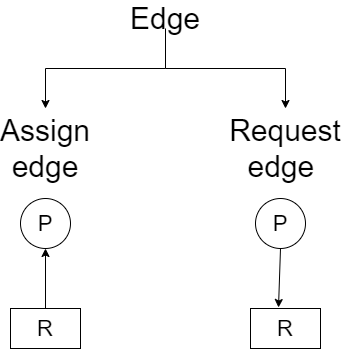

The diagram above was exported from draw.io. Its source (the exported page's mxGraphModel, read from the mxfile embedded in the PNG):
<mxGraphModel dx="652" dy="364" grid="1" gridSize="10" guides="1" tooltips="1" connect="1" arrows="1" fold="1" page="1" pageScale="1" pageWidth="827" pageHeight="1169" math="0" shadow="0">
  <root>
    <mxCell id="0" />
    <mxCell id="1" parent="0" />
    <mxCell id="-uziOnCTZX1g49vCod7i-1" value="&lt;font style=&quot;font-size: 30px&quot;&gt;Edge&lt;/font&gt;" style="text;html=1;strokeColor=none;fillColor=none;align=center;verticalAlign=middle;whiteSpace=wrap;rounded=0;" vertex="1" parent="1">
      <mxGeometry x="300" y="180" width="40" height="20" as="geometry" />
    </mxCell>
    <mxCell id="-uziOnCTZX1g49vCod7i-2" value="" style="endArrow=classic;html=1;exitX=0.5;exitY=1;exitDx=0;exitDy=0;rounded=0;" edge="1" parent="1" source="-uziOnCTZX1g49vCod7i-1">
      <mxGeometry width="50" height="50" relative="1" as="geometry">
        <mxPoint x="380" y="260" as="sourcePoint" />
        <mxPoint x="200" y="280" as="targetPoint" />
        <Array as="points">
          <mxPoint x="320" y="240" />
          <mxPoint x="200" y="240" />
        </Array>
      </mxGeometry>
    </mxCell>
    <mxCell id="-uziOnCTZX1g49vCod7i-3" value="" style="endArrow=classic;html=1;rounded=0;" edge="1" parent="1">
      <mxGeometry width="50" height="50" relative="1" as="geometry">
        <mxPoint x="320" y="240" as="sourcePoint" />
        <mxPoint x="440" y="280" as="targetPoint" />
        <Array as="points">
          <mxPoint x="440" y="240" />
        </Array>
      </mxGeometry>
    </mxCell>
    <mxCell id="-uziOnCTZX1g49vCod7i-5" value="&lt;font style=&quot;font-size: 30px&quot;&gt;Assign&lt;br&gt;edge&lt;br&gt;&lt;/font&gt;" style="text;html=1;strokeColor=none;fillColor=none;align=center;verticalAlign=middle;whiteSpace=wrap;rounded=0;" vertex="1" parent="1">
      <mxGeometry x="180" y="310" width="40" height="20" as="geometry" />
    </mxCell>
    <mxCell id="-uziOnCTZX1g49vCod7i-7" value="&lt;span style=&quot;font-size: 30px&quot;&gt;Request&lt;br&gt;edge&amp;nbsp;&lt;/span&gt;" style="text;html=1;strokeColor=none;fillColor=none;align=center;verticalAlign=middle;whiteSpace=wrap;rounded=0;" vertex="1" parent="1">
      <mxGeometry x="420" y="310" width="40" height="20" as="geometry" />
    </mxCell>
    <mxCell id="-uziOnCTZX1g49vCod7i-14" value="&lt;font style=&quot;font-size: 22px&quot;&gt;P&lt;/font&gt;" style="ellipse;whiteSpace=wrap;html=1;aspect=fixed;" vertex="1" parent="1">
      <mxGeometry x="175" y="370" width="50" height="50" as="geometry" />
    </mxCell>
    <mxCell id="-uziOnCTZX1g49vCod7i-15" value="&lt;font style=&quot;font-size: 22px&quot;&gt;R&lt;/font&gt;" style="rounded=0;whiteSpace=wrap;html=1;" vertex="1" parent="1">
      <mxGeometry x="165" y="480" width="70" height="40" as="geometry" />
    </mxCell>
    <mxCell id="-uziOnCTZX1g49vCod7i-16" value="&lt;font style=&quot;font-size: 22px&quot;&gt;P&lt;/font&gt;" style="ellipse;whiteSpace=wrap;html=1;aspect=fixed;" vertex="1" parent="1">
      <mxGeometry x="410" y="370" width="50" height="50" as="geometry" />
    </mxCell>
    <mxCell id="-uziOnCTZX1g49vCod7i-17" value="&lt;font style=&quot;font-size: 22px&quot;&gt;R&lt;/font&gt;" style="rounded=0;whiteSpace=wrap;html=1;" vertex="1" parent="1">
      <mxGeometry x="405" y="480" width="70" height="40" as="geometry" />
    </mxCell>
    <mxCell id="-uziOnCTZX1g49vCod7i-18" value="" style="endArrow=classic;html=1;exitX=0.5;exitY=0;exitDx=0;exitDy=0;entryX=0.5;entryY=1;entryDx=0;entryDy=0;" edge="1" parent="1" source="-uziOnCTZX1g49vCod7i-15" target="-uziOnCTZX1g49vCod7i-14">
      <mxGeometry width="50" height="50" relative="1" as="geometry">
        <mxPoint x="380" y="460" as="sourcePoint" />
        <mxPoint x="430" y="410" as="targetPoint" />
      </mxGeometry>
    </mxCell>
    <mxCell id="-uziOnCTZX1g49vCod7i-20" value="" style="endArrow=classic;html=1;exitX=0.5;exitY=1;exitDx=0;exitDy=0;" edge="1" parent="1" source="-uziOnCTZX1g49vCod7i-16">
      <mxGeometry width="50" height="50" relative="1" as="geometry">
        <mxPoint x="320" y="490" as="sourcePoint" />
        <mxPoint x="433" y="479" as="targetPoint" />
      </mxGeometry>
    </mxCell>
  </root>
</mxGraphModel>